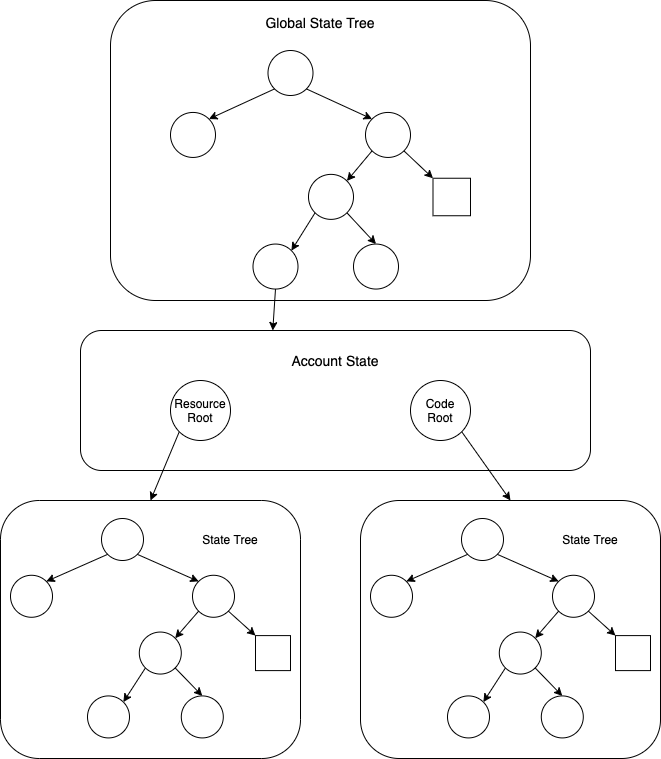

The diagram above was exported from draw.io. Its source (the exported page's mxGraphModel, read from the mxfile embedded in the PNG):
<mxGraphModel dx="1426" dy="717" grid="1" gridSize="10" guides="1" tooltips="1" connect="1" arrows="1" fold="1" page="1" pageScale="1" pageWidth="827" pageHeight="1169" math="0" shadow="0">
  <root>
    <mxCell id="0" />
    <mxCell id="1" parent="0" />
    <mxCell id="3C1X18N5Na99TFEGSKpj-18" value="&lt;font style=&quot;font-size: 14px&quot;&gt;Global State Tree&lt;br&gt;&lt;br&gt;&lt;br&gt;&lt;br&gt;&lt;br&gt;&lt;br&gt;&lt;br&gt;&lt;br&gt;&lt;br&gt;&lt;br&gt;&lt;br&gt;&lt;br&gt;&lt;br&gt;&lt;br&gt;&lt;br&gt;&lt;br&gt;&lt;br&gt;&lt;/font&gt;" style="rounded=1;whiteSpace=wrap;html=1;" parent="1" vertex="1">
      <mxGeometry x="170" y="110" width="420" height="300" as="geometry" />
    </mxCell>
    <mxCell id="3C1X18N5Na99TFEGSKpj-20" style="edgeStyle=none;rounded=0;orthogonalLoop=1;jettySize=auto;html=1;exitX=0.5;exitY=1;exitDx=0;exitDy=0;entryX=0.377;entryY=0;entryDx=0;entryDy=0;entryPerimeter=0;" parent="1" source="3C1X18N5Na99TFEGSKpj-14" target="3C1X18N5Na99TFEGSKpj-19" edge="1">
      <mxGeometry relative="1" as="geometry" />
    </mxCell>
    <mxCell id="3C1X18N5Na99TFEGSKpj-19" value="&lt;font style=&quot;font-size: 14px&quot;&gt;Account State&lt;br&gt;&lt;br&gt;&lt;br&gt;&lt;br&gt;&lt;br&gt;&lt;br&gt;&lt;/font&gt;" style="rounded=1;whiteSpace=wrap;html=1;" parent="1" vertex="1">
      <mxGeometry x="140" y="440" width="510" height="140" as="geometry" />
    </mxCell>
    <mxCell id="3C1X18N5Na99TFEGSKpj-55" style="edgeStyle=none;rounded=0;orthogonalLoop=1;jettySize=auto;html=1;exitX=0;exitY=1;exitDx=0;exitDy=0;entryX=0.5;entryY=0;entryDx=0;entryDy=0;" parent="1" source="3C1X18N5Na99TFEGSKpj-21" target="3C1X18N5Na99TFEGSKpj-37" edge="1">
      <mxGeometry relative="1" as="geometry" />
    </mxCell>
    <mxCell id="3C1X18N5Na99TFEGSKpj-21" value="Resource&lt;br&gt;Root" style="ellipse;whiteSpace=wrap;html=1;aspect=fixed;" parent="1" vertex="1">
      <mxGeometry x="230" y="490" width="60" height="60" as="geometry" />
    </mxCell>
    <mxCell id="3C1X18N5Na99TFEGSKpj-56" style="edgeStyle=none;rounded=0;orthogonalLoop=1;jettySize=auto;html=1;exitX=1;exitY=1;exitDx=0;exitDy=0;entryX=0.5;entryY=0;entryDx=0;entryDy=0;" parent="1" source="3C1X18N5Na99TFEGSKpj-22" target="3C1X18N5Na99TFEGSKpj-40" edge="1">
      <mxGeometry relative="1" as="geometry" />
    </mxCell>
    <mxCell id="3C1X18N5Na99TFEGSKpj-22" value="Code&lt;br&gt;Root" style="ellipse;whiteSpace=wrap;html=1;aspect=fixed;" parent="1" vertex="1">
      <mxGeometry x="470" y="490" width="60" height="60" as="geometry" />
    </mxCell>
    <mxCell id="3C1X18N5Na99TFEGSKpj-36" value="" style="group" parent="1" vertex="1" connectable="0">
      <mxGeometry x="70" y="628" width="290" height="240" as="geometry" />
    </mxCell>
    <mxCell id="3C1X18N5Na99TFEGSKpj-37" value="" style="rounded=1;whiteSpace=wrap;html=1;" parent="3C1X18N5Na99TFEGSKpj-36" vertex="1">
      <mxGeometry x="-10" y="-18" width="300" height="258" as="geometry" />
    </mxCell>
    <mxCell id="3C1X18N5Na99TFEGSKpj-25" value="" style="ellipse;whiteSpace=wrap;html=1;aspect=fixed;" parent="3C1X18N5Na99TFEGSKpj-36" vertex="1">
      <mxGeometry x="91" width="42" height="42" as="geometry" />
    </mxCell>
    <mxCell id="3C1X18N5Na99TFEGSKpj-28" value="" style="ellipse;whiteSpace=wrap;html=1;aspect=fixed;" parent="3C1X18N5Na99TFEGSKpj-36" vertex="1">
      <mxGeometry x="182" y="56.7741935483871" width="42" height="42" as="geometry" />
    </mxCell>
    <mxCell id="3C1X18N5Na99TFEGSKpj-24" style="edgeStyle=none;rounded=0;orthogonalLoop=1;jettySize=auto;html=1;exitX=1;exitY=1;exitDx=0;exitDy=0;entryX=0;entryY=0;entryDx=0;entryDy=0;" parent="3C1X18N5Na99TFEGSKpj-36" source="3C1X18N5Na99TFEGSKpj-25" target="3C1X18N5Na99TFEGSKpj-28" edge="1">
      <mxGeometry relative="1" as="geometry" />
    </mxCell>
    <mxCell id="3C1X18N5Na99TFEGSKpj-29" value="" style="ellipse;whiteSpace=wrap;html=1;aspect=fixed;" parent="3C1X18N5Na99TFEGSKpj-36" vertex="1">
      <mxGeometry y="56.7741935483871" width="42" height="42" as="geometry" />
    </mxCell>
    <mxCell id="3C1X18N5Na99TFEGSKpj-23" style="rounded=0;orthogonalLoop=1;jettySize=auto;html=1;exitX=0;exitY=1;exitDx=0;exitDy=0;entryX=1;entryY=0;entryDx=0;entryDy=0;" parent="3C1X18N5Na99TFEGSKpj-36" source="3C1X18N5Na99TFEGSKpj-25" target="3C1X18N5Na99TFEGSKpj-29" edge="1">
      <mxGeometry relative="1" as="geometry" />
    </mxCell>
    <mxCell id="3C1X18N5Na99TFEGSKpj-30" value="" style="ellipse;whiteSpace=wrap;html=1;aspect=fixed;" parent="3C1X18N5Na99TFEGSKpj-36" vertex="1">
      <mxGeometry x="170.79999999999998" y="177.4193548387097" width="42" height="42" as="geometry" />
    </mxCell>
    <mxCell id="3C1X18N5Na99TFEGSKpj-31" style="edgeStyle=none;rounded=0;orthogonalLoop=1;jettySize=auto;html=1;exitX=1;exitY=1;exitDx=0;exitDy=0;entryX=0.5;entryY=0;entryDx=0;entryDy=0;" parent="3C1X18N5Na99TFEGSKpj-36" source="3C1X18N5Na99TFEGSKpj-33" target="3C1X18N5Na99TFEGSKpj-30" edge="1">
      <mxGeometry relative="1" as="geometry" />
    </mxCell>
    <mxCell id="3C1X18N5Na99TFEGSKpj-33" value="" style="ellipse;whiteSpace=wrap;html=1;aspect=fixed;" parent="3C1X18N5Na99TFEGSKpj-36" vertex="1">
      <mxGeometry x="128.79999999999998" y="113.5483870967742" width="42" height="42" as="geometry" />
    </mxCell>
    <mxCell id="3C1X18N5Na99TFEGSKpj-26" style="edgeStyle=none;rounded=0;orthogonalLoop=1;jettySize=auto;html=1;exitX=0;exitY=1;exitDx=0;exitDy=0;entryX=1;entryY=0;entryDx=0;entryDy=0;" parent="3C1X18N5Na99TFEGSKpj-36" source="3C1X18N5Na99TFEGSKpj-28" target="3C1X18N5Na99TFEGSKpj-33" edge="1">
      <mxGeometry relative="1" as="geometry" />
    </mxCell>
    <mxCell id="3C1X18N5Na99TFEGSKpj-34" value="" style="ellipse;whiteSpace=wrap;html=1;aspect=fixed;" parent="3C1X18N5Na99TFEGSKpj-36" vertex="1">
      <mxGeometry x="77" y="177.4193548387097" width="42" height="42" as="geometry" />
    </mxCell>
    <mxCell id="3C1X18N5Na99TFEGSKpj-32" style="edgeStyle=none;rounded=0;orthogonalLoop=1;jettySize=auto;html=1;exitX=0;exitY=1;exitDx=0;exitDy=0;entryX=1;entryY=0;entryDx=0;entryDy=0;" parent="3C1X18N5Na99TFEGSKpj-36" source="3C1X18N5Na99TFEGSKpj-33" target="3C1X18N5Na99TFEGSKpj-34" edge="1">
      <mxGeometry relative="1" as="geometry" />
    </mxCell>
    <mxCell id="3C1X18N5Na99TFEGSKpj-35" value="" style="whiteSpace=wrap;html=1;aspect=fixed;" parent="3C1X18N5Na99TFEGSKpj-36" vertex="1">
      <mxGeometry x="244.99999999999997" y="117.0967741935484" width="35" height="35" as="geometry" />
    </mxCell>
    <mxCell id="3C1X18N5Na99TFEGSKpj-27" style="edgeStyle=none;rounded=0;orthogonalLoop=1;jettySize=auto;html=1;exitX=1;exitY=1;exitDx=0;exitDy=0;entryX=0;entryY=0;entryDx=0;entryDy=0;" parent="3C1X18N5Na99TFEGSKpj-36" source="3C1X18N5Na99TFEGSKpj-28" target="3C1X18N5Na99TFEGSKpj-35" edge="1">
      <mxGeometry relative="1" as="geometry" />
    </mxCell>
    <mxCell id="3C1X18N5Na99TFEGSKpj-38" value="State Tree" style="text;html=1;strokeColor=none;fillColor=none;align=center;verticalAlign=middle;whiteSpace=wrap;rounded=0;" parent="3C1X18N5Na99TFEGSKpj-36" vertex="1">
      <mxGeometry x="190" y="11" width="60" height="20" as="geometry" />
    </mxCell>
    <mxCell id="3C1X18N5Na99TFEGSKpj-39" value="" style="group" parent="1" vertex="1" connectable="0">
      <mxGeometry x="430" y="628" width="290" height="240" as="geometry" />
    </mxCell>
    <mxCell id="3C1X18N5Na99TFEGSKpj-40" value="" style="rounded=1;whiteSpace=wrap;html=1;" parent="3C1X18N5Na99TFEGSKpj-39" vertex="1">
      <mxGeometry x="-10" y="-18" width="300" height="258" as="geometry" />
    </mxCell>
    <mxCell id="3C1X18N5Na99TFEGSKpj-41" value="" style="ellipse;whiteSpace=wrap;html=1;aspect=fixed;" parent="3C1X18N5Na99TFEGSKpj-39" vertex="1">
      <mxGeometry x="91" width="42" height="42" as="geometry" />
    </mxCell>
    <mxCell id="3C1X18N5Na99TFEGSKpj-42" value="" style="ellipse;whiteSpace=wrap;html=1;aspect=fixed;" parent="3C1X18N5Na99TFEGSKpj-39" vertex="1">
      <mxGeometry x="182" y="56.7741935483871" width="42" height="42" as="geometry" />
    </mxCell>
    <mxCell id="3C1X18N5Na99TFEGSKpj-43" style="edgeStyle=none;rounded=0;orthogonalLoop=1;jettySize=auto;html=1;exitX=1;exitY=1;exitDx=0;exitDy=0;entryX=0;entryY=0;entryDx=0;entryDy=0;" parent="3C1X18N5Na99TFEGSKpj-39" source="3C1X18N5Na99TFEGSKpj-41" target="3C1X18N5Na99TFEGSKpj-42" edge="1">
      <mxGeometry relative="1" as="geometry" />
    </mxCell>
    <mxCell id="3C1X18N5Na99TFEGSKpj-44" value="" style="ellipse;whiteSpace=wrap;html=1;aspect=fixed;" parent="3C1X18N5Na99TFEGSKpj-39" vertex="1">
      <mxGeometry y="56.7741935483871" width="42" height="42" as="geometry" />
    </mxCell>
    <mxCell id="3C1X18N5Na99TFEGSKpj-45" style="rounded=0;orthogonalLoop=1;jettySize=auto;html=1;exitX=0;exitY=1;exitDx=0;exitDy=0;entryX=1;entryY=0;entryDx=0;entryDy=0;" parent="3C1X18N5Na99TFEGSKpj-39" source="3C1X18N5Na99TFEGSKpj-41" target="3C1X18N5Na99TFEGSKpj-44" edge="1">
      <mxGeometry relative="1" as="geometry" />
    </mxCell>
    <mxCell id="3C1X18N5Na99TFEGSKpj-46" value="" style="ellipse;whiteSpace=wrap;html=1;aspect=fixed;" parent="3C1X18N5Na99TFEGSKpj-39" vertex="1">
      <mxGeometry x="170.79999999999998" y="177.4193548387097" width="42" height="42" as="geometry" />
    </mxCell>
    <mxCell id="3C1X18N5Na99TFEGSKpj-47" style="edgeStyle=none;rounded=0;orthogonalLoop=1;jettySize=auto;html=1;exitX=1;exitY=1;exitDx=0;exitDy=0;entryX=0.5;entryY=0;entryDx=0;entryDy=0;" parent="3C1X18N5Na99TFEGSKpj-39" source="3C1X18N5Na99TFEGSKpj-48" target="3C1X18N5Na99TFEGSKpj-46" edge="1">
      <mxGeometry relative="1" as="geometry" />
    </mxCell>
    <mxCell id="3C1X18N5Na99TFEGSKpj-48" value="" style="ellipse;whiteSpace=wrap;html=1;aspect=fixed;" parent="3C1X18N5Na99TFEGSKpj-39" vertex="1">
      <mxGeometry x="128.79999999999998" y="113.5483870967742" width="42" height="42" as="geometry" />
    </mxCell>
    <mxCell id="3C1X18N5Na99TFEGSKpj-49" style="edgeStyle=none;rounded=0;orthogonalLoop=1;jettySize=auto;html=1;exitX=0;exitY=1;exitDx=0;exitDy=0;entryX=1;entryY=0;entryDx=0;entryDy=0;" parent="3C1X18N5Na99TFEGSKpj-39" source="3C1X18N5Na99TFEGSKpj-42" target="3C1X18N5Na99TFEGSKpj-48" edge="1">
      <mxGeometry relative="1" as="geometry" />
    </mxCell>
    <mxCell id="3C1X18N5Na99TFEGSKpj-50" value="" style="ellipse;whiteSpace=wrap;html=1;aspect=fixed;" parent="3C1X18N5Na99TFEGSKpj-39" vertex="1">
      <mxGeometry x="77" y="177.4193548387097" width="42" height="42" as="geometry" />
    </mxCell>
    <mxCell id="3C1X18N5Na99TFEGSKpj-51" style="edgeStyle=none;rounded=0;orthogonalLoop=1;jettySize=auto;html=1;exitX=0;exitY=1;exitDx=0;exitDy=0;entryX=1;entryY=0;entryDx=0;entryDy=0;" parent="3C1X18N5Na99TFEGSKpj-39" source="3C1X18N5Na99TFEGSKpj-48" target="3C1X18N5Na99TFEGSKpj-50" edge="1">
      <mxGeometry relative="1" as="geometry" />
    </mxCell>
    <mxCell id="3C1X18N5Na99TFEGSKpj-52" value="" style="whiteSpace=wrap;html=1;aspect=fixed;" parent="3C1X18N5Na99TFEGSKpj-39" vertex="1">
      <mxGeometry x="244.99999999999997" y="117.0967741935484" width="35" height="35" as="geometry" />
    </mxCell>
    <mxCell id="3C1X18N5Na99TFEGSKpj-53" style="edgeStyle=none;rounded=0;orthogonalLoop=1;jettySize=auto;html=1;exitX=1;exitY=1;exitDx=0;exitDy=0;entryX=0;entryY=0;entryDx=0;entryDy=0;" parent="3C1X18N5Na99TFEGSKpj-39" source="3C1X18N5Na99TFEGSKpj-42" target="3C1X18N5Na99TFEGSKpj-52" edge="1">
      <mxGeometry relative="1" as="geometry" />
    </mxCell>
    <mxCell id="3C1X18N5Na99TFEGSKpj-54" value="State Tree" style="text;html=1;strokeColor=none;fillColor=none;align=center;verticalAlign=middle;whiteSpace=wrap;rounded=0;" parent="3C1X18N5Na99TFEGSKpj-39" vertex="1">
      <mxGeometry x="190" y="11" width="60" height="20" as="geometry" />
    </mxCell>
    <mxCell id="3C1X18N5Na99TFEGSKpj-57" value="" style="group" parent="1" vertex="1" connectable="0">
      <mxGeometry x="230" y="160" width="300" height="240" as="geometry" />
    </mxCell>
    <mxCell id="3C1X18N5Na99TFEGSKpj-1" value="" style="ellipse;whiteSpace=wrap;html=1;aspect=fixed;" parent="3C1X18N5Na99TFEGSKpj-57" vertex="1">
      <mxGeometry x="97.5" width="45" height="45" as="geometry" />
    </mxCell>
    <mxCell id="3C1X18N5Na99TFEGSKpj-3" value="" style="ellipse;whiteSpace=wrap;html=1;aspect=fixed;" parent="3C1X18N5Na99TFEGSKpj-57" vertex="1">
      <mxGeometry x="195" y="61.935483870967744" width="45" height="45" as="geometry" />
    </mxCell>
    <mxCell id="3C1X18N5Na99TFEGSKpj-9" style="edgeStyle=none;rounded=0;orthogonalLoop=1;jettySize=auto;html=1;exitX=1;exitY=1;exitDx=0;exitDy=0;entryX=0;entryY=0;entryDx=0;entryDy=0;" parent="3C1X18N5Na99TFEGSKpj-57" source="3C1X18N5Na99TFEGSKpj-1" target="3C1X18N5Na99TFEGSKpj-3" edge="1">
      <mxGeometry relative="1" as="geometry" />
    </mxCell>
    <mxCell id="3C1X18N5Na99TFEGSKpj-4" value="" style="ellipse;whiteSpace=wrap;html=1;aspect=fixed;" parent="3C1X18N5Na99TFEGSKpj-57" vertex="1">
      <mxGeometry y="61.935483870967744" width="45" height="45" as="geometry" />
    </mxCell>
    <mxCell id="3C1X18N5Na99TFEGSKpj-8" style="rounded=0;orthogonalLoop=1;jettySize=auto;html=1;exitX=0;exitY=1;exitDx=0;exitDy=0;entryX=1;entryY=0;entryDx=0;entryDy=0;" parent="3C1X18N5Na99TFEGSKpj-57" source="3C1X18N5Na99TFEGSKpj-1" target="3C1X18N5Na99TFEGSKpj-4" edge="1">
      <mxGeometry relative="1" as="geometry" />
    </mxCell>
    <mxCell id="3C1X18N5Na99TFEGSKpj-10" value="" style="ellipse;whiteSpace=wrap;html=1;aspect=fixed;" parent="3C1X18N5Na99TFEGSKpj-57" vertex="1">
      <mxGeometry x="183" y="193.54838709677418" width="45" height="45" as="geometry" />
    </mxCell>
    <mxCell id="3C1X18N5Na99TFEGSKpj-13" style="edgeStyle=none;rounded=0;orthogonalLoop=1;jettySize=auto;html=1;exitX=1;exitY=1;exitDx=0;exitDy=0;entryX=0.5;entryY=0;entryDx=0;entryDy=0;" parent="3C1X18N5Na99TFEGSKpj-57" source="3C1X18N5Na99TFEGSKpj-11" target="3C1X18N5Na99TFEGSKpj-10" edge="1">
      <mxGeometry relative="1" as="geometry" />
    </mxCell>
    <mxCell id="3C1X18N5Na99TFEGSKpj-11" value="" style="ellipse;whiteSpace=wrap;html=1;aspect=fixed;" parent="3C1X18N5Na99TFEGSKpj-57" vertex="1">
      <mxGeometry x="138" y="123.87096774193549" width="45" height="45" as="geometry" />
    </mxCell>
    <mxCell id="3C1X18N5Na99TFEGSKpj-12" style="edgeStyle=none;rounded=0;orthogonalLoop=1;jettySize=auto;html=1;exitX=0;exitY=1;exitDx=0;exitDy=0;entryX=1;entryY=0;entryDx=0;entryDy=0;" parent="3C1X18N5Na99TFEGSKpj-57" source="3C1X18N5Na99TFEGSKpj-3" target="3C1X18N5Na99TFEGSKpj-11" edge="1">
      <mxGeometry relative="1" as="geometry" />
    </mxCell>
    <mxCell id="3C1X18N5Na99TFEGSKpj-14" value="" style="ellipse;whiteSpace=wrap;html=1;aspect=fixed;" parent="3C1X18N5Na99TFEGSKpj-57" vertex="1">
      <mxGeometry x="82.5" y="193.54838709677418" width="45" height="45" as="geometry" />
    </mxCell>
    <mxCell id="3C1X18N5Na99TFEGSKpj-15" style="edgeStyle=none;rounded=0;orthogonalLoop=1;jettySize=auto;html=1;exitX=0;exitY=1;exitDx=0;exitDy=0;entryX=1;entryY=0;entryDx=0;entryDy=0;" parent="3C1X18N5Na99TFEGSKpj-57" source="3C1X18N5Na99TFEGSKpj-11" target="3C1X18N5Na99TFEGSKpj-14" edge="1">
      <mxGeometry relative="1" as="geometry" />
    </mxCell>
    <mxCell id="3C1X18N5Na99TFEGSKpj-16" value="" style="whiteSpace=wrap;html=1;aspect=fixed;" parent="3C1X18N5Na99TFEGSKpj-57" vertex="1">
      <mxGeometry x="262.5" y="127.74193548387096" width="37.5" height="37.5" as="geometry" />
    </mxCell>
    <mxCell id="3C1X18N5Na99TFEGSKpj-17" style="edgeStyle=none;rounded=0;orthogonalLoop=1;jettySize=auto;html=1;exitX=1;exitY=1;exitDx=0;exitDy=0;entryX=0;entryY=0;entryDx=0;entryDy=0;" parent="3C1X18N5Na99TFEGSKpj-57" source="3C1X18N5Na99TFEGSKpj-3" target="3C1X18N5Na99TFEGSKpj-16" edge="1">
      <mxGeometry relative="1" as="geometry" />
    </mxCell>
  </root>
</mxGraphModel>